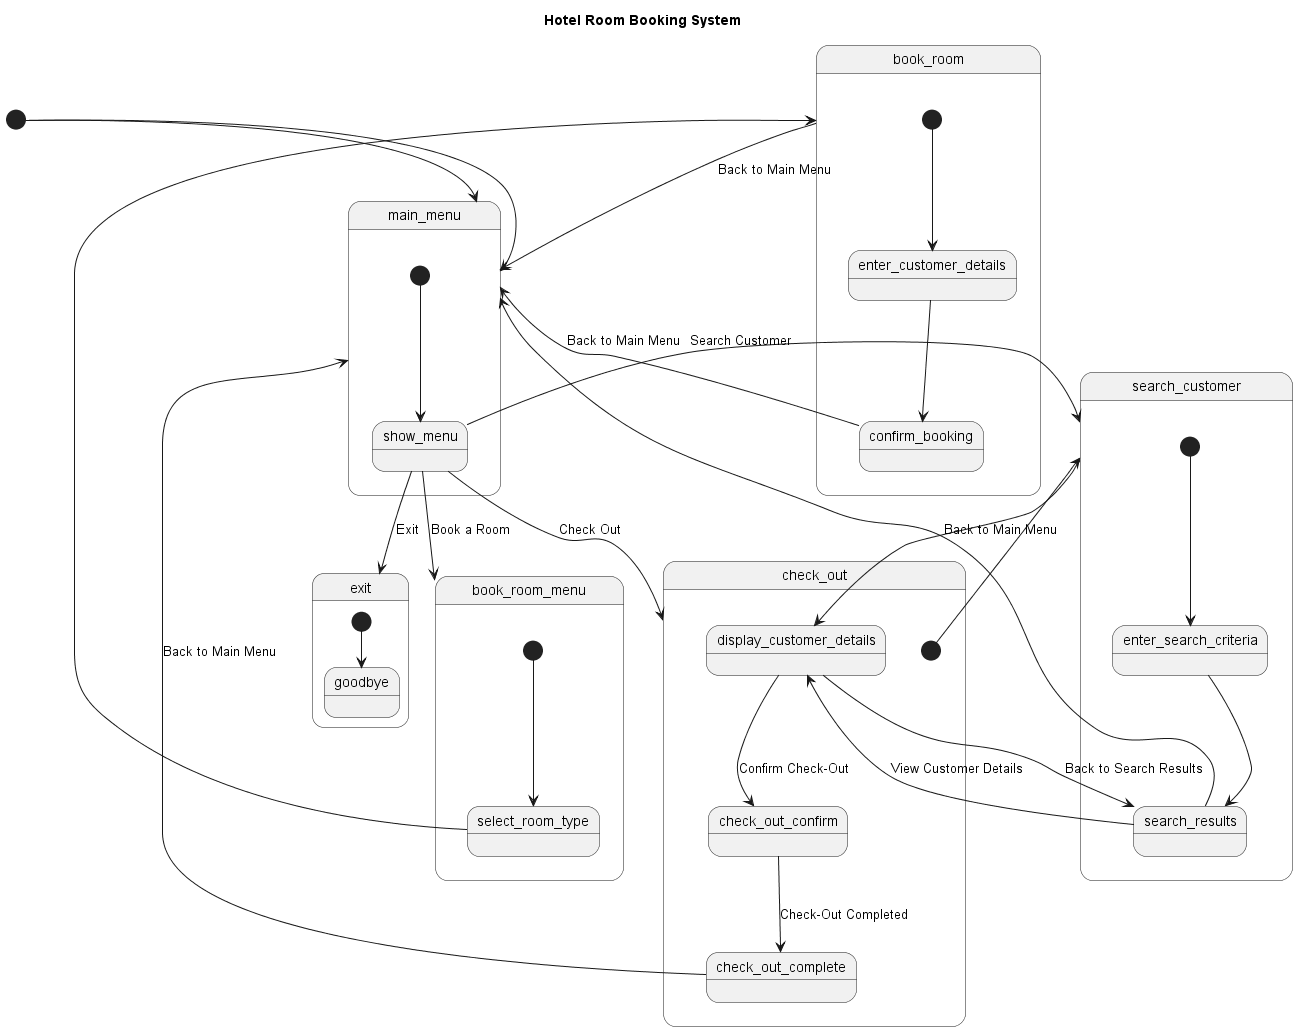

The diagram above was rendered by PlantUML. Its source (embedded in the PNG):
@startuml
title Hotel Room Booking System

[*] --> main_menu

state main_menu {
    [*] --> show_menu
    show_menu --> book_room_menu : Book a Room
    show_menu --> check_out : Check Out
    show_menu --> search_customer : Search Customer
    show_menu --> exit : Exit
}

state book_room_menu {
    [*] --> select_room_type
    select_room_type --> book_room
    book_room --> main_menu : Back to Main Menu
}

state check_out {
    [*] --> search_customer
    search_customer --> display_customer_details
    display_customer_details --> check_out_confirm : Confirm Check-Out
    check_out_confirm --> check_out_complete : Check-Out Completed
    check_out_complete --> main_menu : Back to Main Menu
}

state search_customer {
    [*] --> enter_search_criteria
    enter_search_criteria --> search_results
    search_results --> display_customer_details : View Customer Details
    display_customer_details --> search_results : Back to Search Results
    search_results --> main_menu : Back to Main Menu
}

state exit {
    [*] --> goodbye
}

state book_room {
    [*] --> enter_customer_details
    enter_customer_details --> confirm_booking
    confirm_booking --> main_menu : Back to Main Menu
}

[*] --> main_menu
@enduml